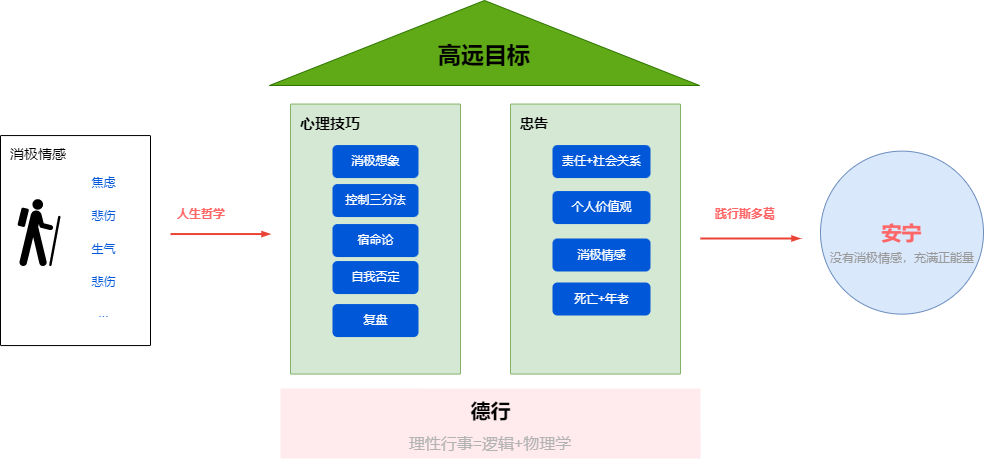

The diagram above was exported from draw.io. Its source (the exported page's mxGraphModel, read from the mxfile embedded in the PNG):
<mxGraphModel dx="1090" dy="862" grid="1" gridSize="10" guides="1" tooltips="1" connect="1" arrows="1" fold="1" page="1" pageScale="1" pageWidth="1169" pageHeight="827" math="0" shadow="0">
  <root>
    <mxCell id="0" />
    <mxCell id="1" parent="0" />
    <mxCell id="14" value="&lt;font style=&quot;font-size: 14px&quot;&gt;消极情感&lt;/font&gt;" style="sketch=0;points=[[0,0,0],[0.25,0,0],[0.5,0,0],[0.75,0,0],[1,0,0],[1,0.25,0],[1,0.5,0],[1,0.75,0],[1,1,0],[0.75,1,0],[0.5,1,0],[0.25,1,0],[0,1,0],[0,0.75,0],[0,0.5,0],[0,0.25,0]];rounded=1;absoluteArcSize=1;arcSize=2;html=1;shadow=0;dashed=0;fontSize=12;align=left;verticalAlign=top;spacing=10;spacingTop=-4;" vertex="1" parent="1">
      <mxGeometry x="100" y="267.06" width="150" height="210" as="geometry" />
    </mxCell>
    <mxCell id="20" value="焦虑" style="fillColor=none;strokeColor=none;html=1;fontColor=#0057D8;align=center;verticalAlign=middle;fontStyle=0;fontSize=12;shadow=0;" vertex="1" parent="1">
      <mxGeometry x="160" y="298.06" width="86" height="33" as="geometry" />
    </mxCell>
    <mxCell id="21" value="悲伤" style="fillColor=none;strokeColor=none;html=1;fontColor=#0057D8;align=center;verticalAlign=middle;fontStyle=0;fontSize=12;shadow=0;" vertex="1" parent="1">
      <mxGeometry x="160" y="331.56" width="86" height="33" as="geometry" />
    </mxCell>
    <mxCell id="22" value="生气" style="fillColor=none;strokeColor=none;html=1;fontColor=#0057D8;align=center;verticalAlign=middle;fontStyle=0;fontSize=12;shadow=0;" vertex="1" parent="1">
      <mxGeometry x="160" y="364.56" width="86" height="33" as="geometry" />
    </mxCell>
    <mxCell id="23" value="悲伤" style="fillColor=none;strokeColor=none;html=1;fontColor=#0057D8;align=center;verticalAlign=middle;fontStyle=0;fontSize=12;shadow=0;" vertex="1" parent="1">
      <mxGeometry x="160" y="397.56" width="86" height="33" as="geometry" />
    </mxCell>
    <mxCell id="24" value="..." style="fillColor=none;strokeColor=none;html=1;fontColor=#0057D8;align=center;verticalAlign=middle;fontStyle=0;fontSize=12;shadow=0;" vertex="1" parent="1">
      <mxGeometry x="160" y="428.06" width="86" height="33" as="geometry" />
    </mxCell>
    <mxCell id="11" value="" style="shape=mxgraph.signs.sports.hiker;html=1;pointerEvents=1;fillColor=#000000;strokeColor=none;verticalLabelPosition=bottom;verticalAlign=top;align=center;shadow=0;" vertex="1" parent="1">
      <mxGeometry x="117" y="330.67" width="43" height="66.89" as="geometry" />
    </mxCell>
    <mxCell id="28" value="" style="triangle;whiteSpace=wrap;html=1;shadow=0;fontSize=16;fillColor=#60a917;rotation=-90;strokeColor=#2D7600;fontColor=#ffffff;" vertex="1" parent="1">
      <mxGeometry x="541.5" y="-40.5" width="85" height="430" as="geometry" />
    </mxCell>
    <mxCell id="29" value="&lt;font color=&quot;#000000&quot; size=&quot;1&quot;&gt;&lt;b style=&quot;font-size: 23px&quot;&gt;高远目标&lt;/b&gt;&lt;/font&gt;" style="text;html=1;strokeColor=none;fillColor=none;align=center;verticalAlign=middle;whiteSpace=wrap;rounded=0;shadow=0;fontSize=16;fontColor=#CCCCCC;" vertex="1" parent="1">
      <mxGeometry x="529" y="172" width="110" height="30" as="geometry" />
    </mxCell>
    <mxCell id="31" value="&lt;font style=&quot;font-size: 15px&quot; color=&quot;#000000&quot;&gt;&lt;b&gt;心理技巧&lt;/b&gt;&lt;/font&gt;" style="sketch=0;points=[[0,0,0],[0.25,0,0],[0.5,0,0],[0.75,0,0],[1,0,0],[1,0.25,0],[1,0.5,0],[1,0.75,0],[1,1,0],[0.75,1,0],[0.5,1,0],[0.25,1,0],[0,1,0],[0,0.75,0],[0,0.5,0],[0,0.25,0]];rounded=1;absoluteArcSize=1;arcSize=2;html=1;strokeColor=#82b366;shadow=0;dashed=0;fontSize=12;align=left;verticalAlign=top;spacing=10;spacingTop=-4;fillColor=#d5e8d4;" vertex="1" parent="1">
      <mxGeometry x="390" y="235.56" width="170" height="270" as="geometry" />
    </mxCell>
    <mxCell id="34" value="消极想象" style="rounded=1;fillColor=#0057D8;strokeColor=none;html=1;fontColor=#ffffff;align=center;verticalAlign=middle;fontStyle=0;fontSize=12;sketch=0;shadow=0;" vertex="1" parent="1">
      <mxGeometry x="432" y="276.56" width="86" height="33" as="geometry" />
    </mxCell>
    <mxCell id="35" value="控制三分法" style="rounded=1;fillColor=#0057D8;strokeColor=none;html=1;fontColor=#ffffff;align=center;verticalAlign=middle;fontStyle=0;fontSize=12;sketch=0;shadow=0;" vertex="1" parent="1">
      <mxGeometry x="432" y="315.56" width="86" height="33" as="geometry" />
    </mxCell>
    <mxCell id="36" value="宿命论" style="rounded=1;fillColor=#0057D8;strokeColor=none;html=1;fontColor=#ffffff;align=center;verticalAlign=middle;fontStyle=0;fontSize=12;sketch=0;shadow=0;" vertex="1" parent="1">
      <mxGeometry x="432" y="355.56" width="86" height="33" as="geometry" />
    </mxCell>
    <mxCell id="37" value="自我否定" style="rounded=1;fillColor=#0057D8;strokeColor=none;html=1;fontColor=#ffffff;align=center;verticalAlign=middle;fontStyle=0;fontSize=12;sketch=0;shadow=0;" vertex="1" parent="1">
      <mxGeometry x="432" y="392.56" width="86" height="33" as="geometry" />
    </mxCell>
    <mxCell id="38" value="复盘" style="rounded=1;fillColor=#0057D8;strokeColor=none;html=1;fontColor=#ffffff;align=center;verticalAlign=middle;fontStyle=0;fontSize=12;sketch=0;shadow=0;" vertex="1" parent="1">
      <mxGeometry x="432" y="435.56" width="86" height="33" as="geometry" />
    </mxCell>
    <mxCell id="39" value="&lt;font style=&quot;font-size: 14px&quot;&gt;&lt;b&gt;忠告&lt;/b&gt;&lt;/font&gt;" style="sketch=0;points=[[0,0,0],[0.25,0,0],[0.5,0,0],[0.75,0,0],[1,0,0],[1,0.25,0],[1,0.5,0],[1,0.75,0],[1,1,0],[0.75,1,0],[0.5,1,0],[0.25,1,0],[0,1,0],[0,0.75,0],[0,0.5,0],[0,0.25,0]];rounded=1;absoluteArcSize=1;arcSize=2;html=1;strokeColor=#82b366;shadow=0;dashed=0;fontSize=12;align=left;verticalAlign=top;spacing=10;spacingTop=-4;fillColor=#d5e8d4;" vertex="1" parent="1">
      <mxGeometry x="610" y="235.56" width="170" height="270" as="geometry" />
    </mxCell>
    <mxCell id="40" value="责任+社会关系" style="rounded=1;fillColor=#0057D8;strokeColor=none;html=1;fontColor=#ffffff;align=center;verticalAlign=middle;fontStyle=0;fontSize=12;sketch=0;shadow=0;" vertex="1" parent="1">
      <mxGeometry x="652" y="276.56" width="98" height="33" as="geometry" />
    </mxCell>
    <mxCell id="41" value="个人价值观" style="rounded=1;fillColor=#0057D8;strokeColor=none;html=1;fontColor=#ffffff;align=center;verticalAlign=middle;fontStyle=0;fontSize=12;sketch=0;shadow=0;" vertex="1" parent="1">
      <mxGeometry x="652" y="322.56" width="98" height="33" as="geometry" />
    </mxCell>
    <mxCell id="42" value="消极情感" style="rounded=1;fillColor=#0057D8;strokeColor=none;html=1;fontColor=#ffffff;align=center;verticalAlign=middle;fontStyle=0;fontSize=12;sketch=0;shadow=0;" vertex="1" parent="1">
      <mxGeometry x="652" y="370" width="98" height="33" as="geometry" />
    </mxCell>
    <mxCell id="43" value="死亡+年老" style="rounded=1;fillColor=#0057D8;strokeColor=none;html=1;fontColor=#ffffff;align=center;verticalAlign=middle;fontStyle=0;fontSize=12;sketch=0;shadow=0;" vertex="1" parent="1">
      <mxGeometry x="652" y="414" width="98" height="33" as="geometry" />
    </mxCell>
    <mxCell id="45" value="&lt;b&gt;&lt;font style=&quot;font-size: 20px&quot; color=&quot;#000000&quot;&gt;德行&lt;/font&gt;&lt;/b&gt;" style="sketch=0;points=[[0,0,0],[0.25,0,0],[0.5,0,0],[0.75,0,0],[1,0,0],[1,0.25,0],[1,0.5,0],[1,0.75,0],[1,1,0],[0.75,1,0],[0.5,1,0],[0.25,1,0],[0,1,0],[0,0.75,0],[0,0.5,0],[0,0.25,0]];rounded=1;absoluteArcSize=1;arcSize=2;html=1;strokeColor=none;gradientColor=none;shadow=0;dashed=0;fontSize=12;fontColor=#9E9E9E;align=center;verticalAlign=top;spacing=10;spacingTop=-4;fillColor=#FFEBEE;" vertex="1" parent="1">
      <mxGeometry x="380" y="520" width="420" height="70" as="geometry" />
    </mxCell>
    <mxCell id="46" value="理性行事=逻辑+物理学" style="text;html=1;strokeColor=none;fillColor=none;align=center;verticalAlign=middle;whiteSpace=wrap;rounded=0;shadow=0;fontSize=16;fontColor=#B3B3B3;" vertex="1" parent="1">
      <mxGeometry x="480" y="560" width="220" height="30" as="geometry" />
    </mxCell>
    <mxCell id="47" value="&lt;font style=&quot;font-size: 20px&quot; color=&quot;#ff6666&quot;&gt;&lt;b&gt;安宁&lt;/b&gt;&lt;/font&gt;" style="ellipse;whiteSpace=wrap;html=1;aspect=fixed;shadow=0;fontSize=16;fillColor=#dae8fc;strokeColor=#6c8ebf;" vertex="1" parent="1">
      <mxGeometry x="920" y="282.62" width="163" height="163" as="geometry" />
    </mxCell>
    <mxCell id="48" value="&lt;span style=&quot;color: rgb(153 , 153 , 153) ; font-size: 12px ; text-align: left&quot;&gt;没有消极情感，充满正能量&lt;/span&gt;" style="text;html=1;strokeColor=none;fillColor=none;align=center;verticalAlign=middle;whiteSpace=wrap;rounded=0;shadow=0;fontSize=16;fontColor=#B3B3B3;" vertex="1" parent="1">
      <mxGeometry x="901.5" y="373" width="200" height="30" as="geometry" />
    </mxCell>
    <mxCell id="49" value="" style="edgeStyle=orthogonalEdgeStyle;fontSize=12;html=1;endArrow=blockThin;endFill=1;rounded=0;strokeWidth=2;endSize=4;startSize=4;strokeColor=#EA4335;dashed=0;fontColor=#000000;" edge="1" parent="1">
      <mxGeometry width="100" relative="1" as="geometry">
        <mxPoint x="270" y="365.56" as="sourcePoint" />
        <mxPoint x="370" y="365.56" as="targetPoint" />
      </mxGeometry>
    </mxCell>
    <mxCell id="51" value="" style="edgeStyle=orthogonalEdgeStyle;fontSize=12;html=1;endArrow=blockThin;endFill=1;rounded=0;strokeWidth=2;endSize=4;startSize=4;strokeColor=#EA4335;dashed=0;fontColor=#000000;" edge="1" parent="1">
      <mxGeometry width="100" relative="1" as="geometry">
        <mxPoint x="800" y="370" as="sourcePoint" />
        <mxPoint x="900" y="370" as="targetPoint" />
      </mxGeometry>
    </mxCell>
    <mxCell id="52" value="&lt;div style=&quot;text-align: left&quot;&gt;&lt;span style=&quot;font-size: 12px&quot;&gt;&lt;b&gt;&lt;font color=&quot;#ff6666&quot;&gt;践行斯多葛&lt;/font&gt;&lt;/b&gt;&lt;/span&gt;&lt;/div&gt;" style="text;html=1;strokeColor=none;fillColor=none;align=center;verticalAlign=middle;whiteSpace=wrap;rounded=0;shadow=0;fontSize=16;fontColor=#B3B3B3;" vertex="1" parent="1">
      <mxGeometry x="780" y="329.16999999999996" width="130" height="30" as="geometry" />
    </mxCell>
    <mxCell id="53" value="&lt;div style=&quot;text-align: left&quot;&gt;&lt;span style=&quot;font-size: 12px&quot;&gt;&lt;b&gt;&lt;font color=&quot;#ff6666&quot;&gt;人生哲学&lt;/font&gt;&lt;/b&gt;&lt;/span&gt;&lt;/div&gt;" style="text;html=1;strokeColor=none;fillColor=none;align=center;verticalAlign=middle;whiteSpace=wrap;rounded=0;shadow=0;fontSize=16;fontColor=#B3B3B3;" vertex="1" parent="1">
      <mxGeometry x="236" y="329.16999999999996" width="130" height="30" as="geometry" />
    </mxCell>
  </root>
</mxGraphModel>